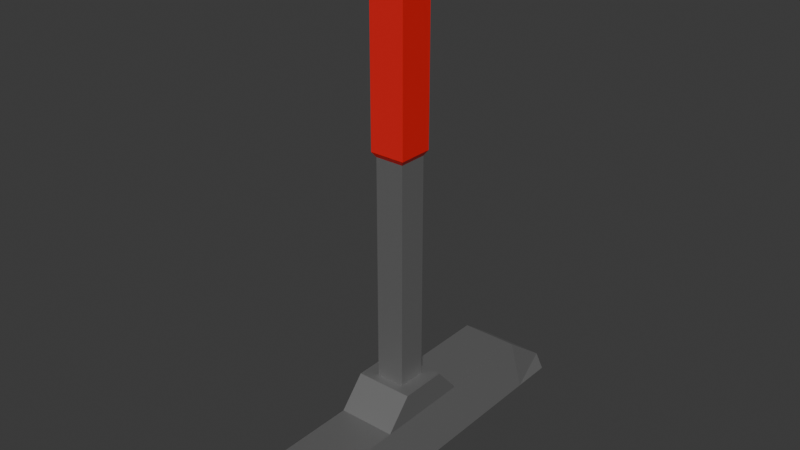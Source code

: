 # Source: BigLever.blend  (saved by Blender 5.0.118; exported with 4.5.12 LTS)
import bpy
from mathutils import Matrix  # noqa: F401  (used for matrix-valued properties, if any)

bpy.ops.wm.read_factory_settings(use_empty=True)
scene = bpy.context.scene
scene.name = 'Scene'

# ---- collections
col_collection = bpy.data.collections.new('Collection'); scene.collection.children.link(col_collection)

# ---- materials (node trees are filled in below, after node groups)
mat_body = bpy.data.materials.new('Body')
mat_handle = bpy.data.materials.new('Handle')

# ---- material node trees
mat_body.use_nodes = True; mat_body.node_tree.nodes.clear()
_N = mat_body.node_tree.nodes; _L = mat_body.node_tree.links
n0 = _N.new('ShaderNodeBsdfPrincipled'); n0.name = 'Principled BSDF'; n0.location = (-200, 100)
n0.inputs[0].default_value = (0.3427, 0.3427, 0.3427, 1.0)
n0.inputs[1].default_value = 0.7308
n1 = _N.new('ShaderNodeOutputMaterial'); n1.name = 'Material Output'; n1.location = (200, 100)
_L.new(n0.outputs[0], n1.inputs[0])
n1.is_active_output = True
mat_handle.use_nodes = True; mat_handle.node_tree.nodes.clear()
_N = mat_handle.node_tree.nodes; _L = mat_handle.node_tree.links
n0 = _N.new('ShaderNodeBsdfPrincipled'); n0.name = 'Principled BSDF'; n0.location = (-200, 100)
n0.inputs[0].default_value = (0.8, 0.01458, 0.01458, 1.0)
n1 = _N.new('ShaderNodeOutputMaterial'); n1.name = 'Material Output'; n1.location = (200, 100)
_L.new(n0.outputs[0], n1.inputs[0])
n1.is_active_output = True

# ---- world
world_world = bpy.data.worlds.new('World'); scene.world = world_world
world_world.use_nodes = True; world_world.node_tree.nodes.clear()
_N = world_world.node_tree.nodes; _L = world_world.node_tree.links
n0 = _N.new('ShaderNodeOutputWorld'); n0.name = 'World Output'; n0.location = (200, 100)
n1 = _N.new('ShaderNodeBackground'); n1.name = 'Background'; n1.location = (-200, 100)
n1.inputs[0].default_value = (0.05088, 0.05088, 0.05088, 1.0)
_L.new(n1.outputs[0], n0.inputs[0])
n0.is_active_output = True
world_world.color = (0.05088, 0.05088, 0.05088)
world_world.sun_shadow_jitter_overblur = 0.0

# ---- meshes
me_cube_001 = bpy.data.meshes.new('Cube.001')
me_cube_001.from_pydata([(0.0, -0.565, -0.08841), (0.0, -0.565, 0.08841), (0.0, 0.565, -0.08841), (0.0, 0.565, 0.08841), (0.1597, -0.565, -0.08841), (0.1111, -0.565, 0.08841), (0.1597, 0.565, -0.08841), (0.1111, 0.565, 0.08841), (0.0, 0.1883, -0.08841), (0.0, -0.1883, -0.08841), (0.0, -0.1883, 0.08841), (0.0, 0.1883, 0.08841), (0.1597, -0.1883, -0.08841), (0.1597, 0.1883, -0.08841), (0.1111, 0.1883, 0.08841), (0.1111, -0.1883, 0.08841), (0.0, -0.09109, 0.1991), (0.0, 0.09109, 0.1991), (0.1111, 0.09109, 0.1991), (0.1111, -0.09109, 0.1991), (0.0, 0.7274, -0.08841), (0.0, 0.7274, -0.03036), (0.129, 0.7274, -0.03036), (0.1597, 0.7274, -0.08841), (0.1597, -0.7274, -0.08841), (0.129, -0.7274, -0.03036), (0.0, -0.7274, -0.03036), (0.0, -0.7274, -0.08841)], [], [(12, 15, 5, 4), (9, 12, 4, 0), (15, 10, 1, 5), (7, 3, 11, 14), (14, 11, 17, 18), (2, 6, 13, 8), (8, 13, 12, 9), (6, 7, 14, 13), (13, 14, 15, 12), (18, 17, 16, 19), (10, 15, 19, 16), (15, 14, 18, 19), (20, 21, 22, 23), (3, 21, 20, 2), (7, 22, 21, 3), (6, 23, 22, 7), (2, 20, 23, 6), (24, 25, 26, 27), (5, 25, 24, 4), (1, 26, 25, 5), (0, 27, 26, 1), (4, 24, 27, 0)])
_uv = me_cube_001.uv_layers.new(name='UVMap')
_uv.uv.foreach_set('vector', [0.375, 0.6667, 0.625, 0.6667, 0.625, 0.75, 0.375, 0.75, 0.125, 0.6667, 0.375, 0.6667, 0.375, 0.75, 0.125, 0.75, 0.625, 0.6667, 0.875, 0.6667, 0.875, 0.75, 0.625, 0.75, 0.625, 0.5, 0.875, 0.5, 0.875, 0.5833, 0.625, 0.5833, 0.625, 0.5833, 0.875, 0.5833, 0.875, 0.5833, 0.625, 0.5833, 0.125, 0.5, 0.375, 0.5, 0.375, 0.5833, 0.125, 0.5833, 0.125, 0.5833, 0.375, 0.5833, 0.375, 0.6667, 0.125, 0.6667, 0.375, 0.5, 0.625, 0.5, 0.625, 0.5833, 0.375, 0.5833, 0.375, 0.5833, 0.625, 0.5833, 0.625, 0.6667, 0.375, 0.6667, 0.625, 0.5833, 0.875, 0.5833, 0.875, 0.6667, 0.625, 0.6667, 0.875, 0.6667, 0.625, 0.6667, 0.625, 0.6667, 0.875, 0.6667, 0.625, 0.6667, 0.625, 0.5833, 0.625, 0.5833, 0.625, 0.6667, 0.375, 0.25, 0.625, 0.25, 0.625, 0.5, 0.375, 0.5, 0.625, 0.25, 0.625, 0.25, 0.375, 0.25, 0.375, 0.25, 0.625, 0.5, 0.625, 0.5, 0.625, 0.25, 0.625, 0.25, 0.375, 0.5, 0.375, 0.5, 0.625, 0.5, 0.625, 0.5, 0.375, 0.25, 0.375, 0.25, 0.375, 0.5, 0.375, 0.5, 0.375, 0.75, 0.625, 0.75, 0.625, 1.0, 0.375, 1.0, 0.625, 0.75, 0.625, 0.75, 0.375, 0.75, 0.375, 0.75, 0.625, 1.0, 0.625, 1.0, 0.625, 0.75, 0.625, 0.75, 0.375, 1.0, 0.375, 1.0, 0.625, 1.0, 0.625, 1.0, 0.375, 0.75, 0.375, 0.75, 0.375, 1.0, 0.375, 1.0])
me_cube_001.materials.append(mat_body)
me_cube_001.update()
me_cube_002 = bpy.data.meshes.new('Cube.002')
me_cube_002.from_pydata([(-0.05534, -0.05534, -0.05534), (-0.05534, -0.05534, 0.05534), (-0.05534, 0.05534, -0.05534), (-0.05534, 0.05534, 0.05534), (0.05534, -0.05534, -0.05534), (0.05534, -0.05534, 0.05534), (0.05534, 0.05534, -0.05534), (0.05534, 0.05534, 0.05534), (-0.05534, -0.05534, 1.065), (-0.05534, 0.05534, 1.065), (0.05534, -0.05534, 1.065), (0.05534, 0.05534, 1.065), (-0.06751, -0.06751, 1.084), (-0.06751, 0.06751, 1.084), (0.06751, -0.06751, 1.084), (0.06751, 0.06751, 1.084), (-0.06751, -0.06751, 1.656), (-0.06751, 0.06751, 1.656), (0.06751, -0.06751, 1.656), (0.06751, 0.06751, 1.656), (-0.03011, -0.03011, 1.708), (-0.03011, 0.03011, 1.708), (0.03011, -0.03011, 1.708), (0.03011, 0.03011, 1.708)], [], [(0, 1, 3, 2), (2, 3, 7, 6), (6, 7, 5, 4), (4, 5, 1, 0), (2, 6, 4, 0), (5, 7, 11, 10), (8, 10, 14, 12), (3, 1, 8, 9), (1, 5, 10, 8), (7, 3, 9, 11), (14, 15, 19, 18), (11, 9, 13, 15), (10, 11, 15, 14), (9, 8, 12, 13), (18, 19, 23, 22), (13, 12, 16, 17), (12, 14, 18, 16), (15, 13, 17, 19), (23, 21, 20, 22), (17, 16, 20, 21), (16, 18, 22, 20), (19, 17, 21, 23)])
me_cube_002.polygons.foreach_set('material_index', [1, 1, 1, 1, 1, 1, 0, 1, 1, 1, 0, 0, 0, 0, 0, 0, 0, 0, 0, 0, 0, 0])
_uv = me_cube_002.uv_layers.new(name='UVMap')
_uv.uv.foreach_set('vector', [0.375, 0.0, 0.625, 0.0, 0.625, 0.25, 0.375, 0.25, 0.375, 0.25, 0.625, 0.25, 0.625, 0.5, 0.375, 0.5, 0.375, 0.5, 0.625, 0.5, 0.625, 0.75, 0.375, 0.75, 0.375, 0.75, 0.625, 0.75, 0.625, 1.0, 0.375, 1.0, 0.125, 0.5, 0.375, 0.5, 0.375, 0.75, 0.125, 0.75, 0.625, 0.75, 0.625, 0.5, 0.625, 0.5, 0.625, 0.75, 0.625, 1.0, 0.625, 0.75, 0.625, 0.75, 0.625, 1.0, 0.625, 0.25, 0.625, 0.0, 0.625, 0.0, 0.625, 0.25, 0.625, 1.0, 0.625, 0.75, 0.625, 0.75, 0.625, 1.0, 0.625, 0.5, 0.625, 0.25, 0.625, 0.25, 0.625, 0.5, 0.625, 0.75, 0.625, 0.5, 0.625, 0.5, 0.625, 0.75, 0.625, 0.5, 0.625, 0.25, 0.625, 0.25, 0.625, 0.5, 0.625, 0.75, 0.625, 0.5, 0.625, 0.5, 0.625, 0.75, 0.625, 0.25, 0.625, 0.0, 0.625, 0.0, 0.625, 0.25, 0.625, 0.75, 0.625, 0.5, 0.625, 0.5, 0.625, 0.75, 0.625, 0.25, 0.625, 0.0, 0.625, 0.0, 0.625, 0.25, 0.625, 1.0, 0.625, 0.75, 0.625, 0.75, 0.625, 1.0, 0.625, 0.5, 0.625, 0.25, 0.625, 0.25, 0.625, 0.5, 0.625, 0.5, 0.875, 0.5, 0.875, 0.75, 0.625, 0.75, 0.625, 0.25, 0.625, 0.0, 0.625, 0.0, 0.625, 0.25, 0.625, 1.0, 0.625, 0.75, 0.625, 0.75, 0.625, 1.0, 0.625, 0.5, 0.625, 0.25, 0.625, 0.25, 0.625, 0.5])
me_cube_002.materials.append(mat_handle)
me_cube_002.materials.append(mat_body)
me_cube_002.update()

# ---- objects
ob_cube = bpy.data.objects.new('Cube', me_cube_001)
ob_cube_001 = bpy.data.objects.new('Cube.001', me_cube_002)

# ---- transforms, parenting, visibility, modifiers, constraints
ob_cube.location = (0.0, 0.0, 0.0)
_m = ob_cube.modifiers.new('Mirror', 'MIRROR')
_m.use_clip = True
ob_cube_001.location = (0.0, 0.0, 0.0)

# ---- collection membership
col_collection.objects.link(ob_cube)
col_collection.objects.link(ob_cube_001)

# ---- scene / render settings (as saved in the file)
scene.frame_start = 1; scene.frame_end = 250; scene.frame_set(1)
scene.render.engine = 'BLENDER_EEVEE_NEXT'
scene.render.bake_bias = 0.0
scene.render.bake_samples = 0
scene.cycles.sampling_pattern = 'TABULATED_SOBOL'
scene.eevee.use_volume_custom_range = False
bpy.context.view_layer.update()

# ---- added for rendering (the .blend has no active camera and no usable light): camera, sun
cam_auto = bpy.data.cameras.new('AutoCamera')
cam_auto.lens = 50.0
cam_auto.sensor_width = 36.0
cam_auto.clip_end = 1000.0
ob_auto_camera = bpy.data.objects.new('AutoCamera', cam_auto)
scene.collection.objects.link(ob_auto_camera)
ob_auto_camera.location = (2.15903, -2.59084, 2.53699)
ob_auto_camera.rotation_euler = (1.09748, -7.21219e-08, 0.694738)
scene.camera = ob_auto_camera
light_auto_sun = bpy.data.lights.new('AutoSun', 'SUN')
light_auto_sun.energy = 3.0
light_auto_sun.angle = 0.0523599
ob_auto_sun = bpy.data.objects.new('AutoSun', light_auto_sun)
scene.collection.objects.link(ob_auto_sun)
ob_auto_sun.rotation_euler = (0.872665, 0.174533, 0.523599)
bpy.context.view_layer.update()
